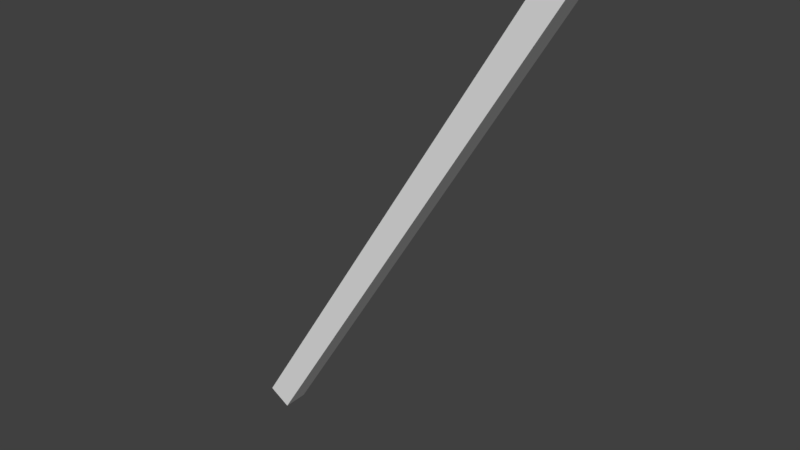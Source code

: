 # Source: test_simplify.blend  (saved by Blender 2.79.0; exported with 4.5.12 LTS)
import bpy
from mathutils import Matrix  # noqa: F401  (used for matrix-valued properties, if any)

bpy.ops.wm.read_factory_settings(use_empty=True)
scene = bpy.context.scene
scene.name = 'Scene'

# ---- collections
col_collection_1 = bpy.data.collections.new('Collection 1'); scene.collection.children.link(col_collection_1)
col_collection_2 = bpy.data.collections.new('Collection 2'); scene.collection.children.link(col_collection_2)
col_collection_5 = bpy.data.collections.new('Collection 5'); scene.collection.children.link(col_collection_5)
col_collection_5.hide_render = True
col_collection_5.hide_viewport = True
col_collection_6 = bpy.data.collections.new('Collection 6'); scene.collection.children.link(col_collection_6)
col_collection_6.hide_render = True
col_collection_6.hide_viewport = True
col_collection_11 = bpy.data.collections.new('Collection 11'); scene.collection.children.link(col_collection_11)
col_collection_11.hide_render = True
col_collection_11.hide_viewport = True

# ---- world
world_world = bpy.data.worlds.new('World'); scene.world = world_world
world_world.color = (0.05088, 0.05088, 0.05088)
world_world.use_sun_shadow = False
world_world.sun_shadow_jitter_overblur = 0.0
world_world.cycles.sampling_method = 'MANUAL'

# ---- meshes
me_cube = bpy.data.meshes.new('Cube')
me_cube.from_pydata([(-1.0, -1.0, -0.7508), (-1.0, -1.0, 0.05769), (-1.0, 1.0, -0.7508), (-1.0, 1.0, 0.05769), (1.0, -1.0, -0.7508), (1.0, -1.0, 0.05769), (1.0, 1.0, -0.7508), (1.0, 1.0, 0.05769)], [], [(0, 1, 3, 2), (2, 3, 7, 6), (6, 7, 5, 4), (4, 5, 1, 0), (2, 6, 4, 0), (7, 3, 1, 5)])
me_cube.use_remesh_preserve_volume = False
me_cube.use_remesh_preserve_attributes = False
me_cube.use_mirror_vertex_groups = False
me_cube.update()
arm_armature_002 = bpy.data.armatures.new('Armature.002')  # bones are not reproduced
arm_armature_004 = bpy.data.armatures.new('Armature.004')  # bones are not reproduced
arm_armature = bpy.data.armatures.new('Armature')  # bones are not reproduced
arm_armature_001 = bpy.data.armatures.new('Armature.001')  # bones are not reproduced
arm_armature_005 = bpy.data.armatures.new('Armature.005')  # bones are not reproduced

# ---- objects
ob_target_dummy = bpy.data.objects.new('TARGET_DUMMY', arm_armature_002)
ob_target = bpy.data.objects.new('TARGET', arm_armature_004)
ob_cube = bpy.data.objects.new('Cube', me_cube)
ob_source = bpy.data.objects.new('SOURCE', arm_armature)
ob_armature = bpy.data.objects.new('Armature', arm_armature_001)
ob_target_raw = bpy.data.objects.new('TARGET_RAW', arm_armature_005)
ob_s = bpy.data.objects.new('S', None)
ob_empty_001 = bpy.data.objects.new('Empty.001', None)
ob_x = bpy.data.objects.new('X', None)

# ---- transforms, parenting, visibility, modifiers, constraints
ob_target_dummy.location = (2.582, -0.1643, 0.06609)
ob_target_dummy.display_type = 'SOLID'
ob_target_dummy.show_in_front = True
ob_target_dummy.lineart.crease_threshold = 0.0
ob_target.location = (1.264, 0.0, 0.0)
ob_target.display_type = 'WIRE'
ob_target.show_in_front = True
ob_target.lineart.crease_threshold = 0.0
ob_cube.location = (1.214, 0.0329, 2.682)
ob_cube.rotation_euler = (-0.002809, 0.5533, 0.01098)
ob_cube.scale = (0.02204, 0.02204, 1.273)
ob_cube.lineart.crease_threshold = 0.0
ob_source.location = (0.0, 0.0, 0.0)
ob_source.rotation_euler = (0.0, -0.0001, 0.0)
ob_source.show_in_front = True
ob_source.lineart.crease_threshold = 0.0
ob_armature.location = (0.0, 0.0, 0.0)
ob_armature.lineart.crease_threshold = 0.0
ob_target_raw.location = (1.794, 0.0, 0.0)
ob_target_raw.scale = (1.716, 1.716, 1.716)
ob_target_raw.display_type = 'WIRE'
ob_target_raw.show_in_front = True
ob_target_raw.lineart.crease_threshold = 0.0
ob_s.location = (-0.004859, 0.3995, 1.342)
ob_s.rotation_euler = (-1.567, -3.128, 0.000182)
ob_s.empty_display_type = 'SPHERE'
ob_s.empty_display_size = 0.04
ob_s.empty_image_offset = (0.0, 0.0)
ob_s.lineart.crease_threshold = 0.0
ob_empty_001.location = (0.004971, 0.04844, 1.768)
ob_empty_001.scale = (1.0, 1.0, 1.0)
ob_empty_001.empty_display_size = 0.2
ob_empty_001.empty_image_offset = (0.0, 0.0)
ob_empty_001.lineart.crease_threshold = 0.0
ob_x.location = (1.102, -0.06917, 0.9498)
ob_x.rotation_euler = (-1.243, 0.1878, -2.875)
ob_x.scale = (1.0, 1.0, 1.0)
ob_x.empty_display_type = 'ARROWS'
ob_x.empty_display_size = 0.2
ob_x.empty_image_offset = (0.0, 0.0)
ob_x.display_bounds_type = 'CAPSULE'
ob_x.show_name = True
ob_x.lineart.crease_threshold = 0.0

# ---- collection membership
col_collection_1.objects.link(ob_target_dummy)
col_collection_1.objects.link(ob_target)
col_collection_2.objects.link(ob_cube)
col_collection_2.objects.link(ob_source)
col_collection_5.objects.link(ob_armature)
col_collection_6.objects.link(ob_target_raw)
col_collection_11.objects.link(ob_s)
col_collection_11.objects.link(ob_empty_001)
col_collection_11.objects.link(ob_x)

# ---- scene / render settings (as saved in the file)
scene.frame_start = 1; scene.frame_end = 2705; scene.frame_set(620)
scene.render.engine = 'BLENDER_EEVEE_NEXT'
scene.render.resolution_percentage = 50
scene.render.fps = 120
scene.render.dither_intensity = 0.0
scene.render.use_bake_selected_to_active = True
scene.cycles.use_denoising = False
scene.cycles.samples = 128
scene.cycles.sampling_pattern = 'TABULATED_SOBOL'
scene.cycles.light_sampling_threshold = 0.0
scene.cycles.use_adaptive_sampling = False
scene.cycles.use_light_tree = False
scene.cycles.blur_glossy = 0.0
scene.cycles.sample_clamp_indirect = 0.0
scene.view_settings.view_transform = 'Standard'
bpy.context.view_layer.update()

# ---- added for rendering (the .blend has no active camera and no usable light): camera, sun
cam_auto = bpy.data.cameras.new('AutoCamera')
cam_auto.lens = 50.0
cam_auto.sensor_width = 36.0
cam_auto.clip_end = 1000.0
ob_auto_camera = bpy.data.objects.new('AutoCamera', cam_auto)
scene.collection.objects.link(ob_auto_camera)
ob_auto_camera.location = (1.97232, -1.15916, 3.09933)
ob_auto_camera.rotation_euler = (1.09748, -7.21219e-08, 0.694738)
scene.camera = ob_auto_camera
light_auto_sun = bpy.data.lights.new('AutoSun', 'SUN')
light_auto_sun.energy = 3.0
light_auto_sun.angle = 0.0523599
ob_auto_sun = bpy.data.objects.new('AutoSun', light_auto_sun)
scene.collection.objects.link(ob_auto_sun)
ob_auto_sun.rotation_euler = (0.872665, 0.174533, 0.523599)
bpy.context.view_layer.update()
